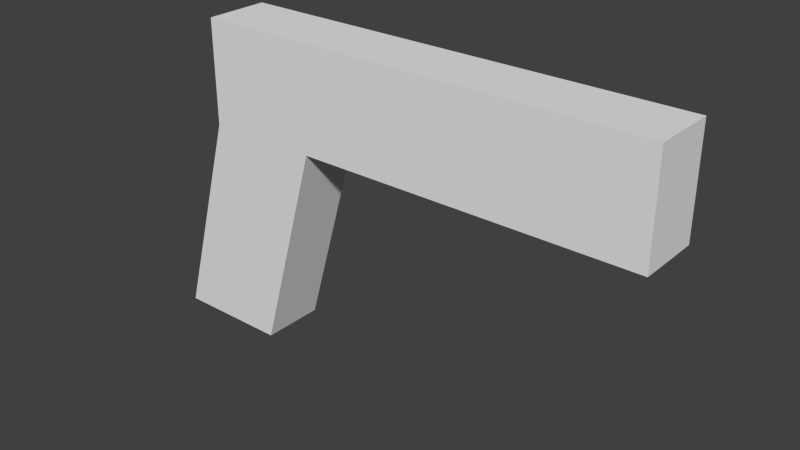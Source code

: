 # Source: Placeholder_Pistol.blend  (saved by Blender 2.72.0; exported with 4.5.12 LTS)
import bpy
from mathutils import Matrix  # noqa: F401  (used for matrix-valued properties, if any)

bpy.ops.wm.read_factory_settings(use_empty=True)
scene = bpy.context.scene
scene.name = 'Scene'

# ---- collections
col_collection_1 = bpy.data.collections.new('Collection 1'); scene.collection.children.link(col_collection_1)

# ---- world
world_world = bpy.data.worlds.new('World'); scene.world = world_world
world_world.color = (0.05088, 0.05088, 0.05088)
world_world.use_sun_shadow = False
world_world.sun_shadow_jitter_overblur = 0.0
world_world.cycles.sampling_method = 'MANUAL'
world_world.cycles.sample_map_resolution = 256

# ---- meshes
me_cube_001 = bpy.data.meshes.new('Cube.001')
me_cube_001.from_pydata([(-0.1, -0.02837, 0.007034), (-0.1, 0.02837, 0.007034), (0.3038, 0.02837, 0.007034), (0.3038, -0.02837, 0.007034), (-0.1, -0.02837, 0.1), (-0.1, 0.02837, 0.1), (0.3038, 0.02837, 0.1), (0.3038, -0.02837, 0.1), (0.001936, 0.02837, 0.1), (0.001936, 0.02837, 0.007034), (0.001936, -0.02837, 0.1), (0.001936, -0.02837, 0.007034), (-0.1543, -0.02837, -0.1836), (-0.1543, 0.02837, -0.1836), (-0.05231, 0.02837, -0.1836), (-0.05231, -0.02837, -0.1836)], [], [(4, 5, 1, 0), (8, 6, 2, 9), (6, 7, 3, 2), (10, 4, 0, 11), (11, 9, 2, 3), (10, 8, 5, 4), (5, 8, 9, 1), (7, 10, 11, 3), (9, 11, 15, 14), (7, 6, 8, 10), (12, 13, 14, 15), (11, 0, 12, 15), (1, 9, 14, 13), (0, 1, 13, 12)])
me_cube_001.use_remesh_preserve_volume = False
me_cube_001.use_remesh_preserve_attributes = False
me_cube_001.use_mirror_vertex_groups = False
me_cube_001.update()

# ---- objects
ob_cube = bpy.data.objects.new('Cube', me_cube_001)

# ---- transforms, parenting, visibility, modifiers, constraints
ob_cube.location = (0.0, 0.0, 0.0)
ob_cube.lineart.crease_threshold = 0.0

# ---- collection membership
col_collection_1.objects.link(ob_cube)

# ---- scene / render settings (as saved in the file)
scene.frame_start = 1; scene.frame_end = 250; scene.frame_set(1)
scene.render.engine = 'BLENDER_EEVEE_NEXT'
scene.render.resolution_percentage = 50
scene.render.dither_intensity = 0.0
scene.cycles.use_denoising = False
scene.cycles.samples = 10
scene.cycles.sampling_pattern = 'TABULATED_SOBOL'
scene.cycles.light_sampling_threshold = 0.0
scene.cycles.use_adaptive_sampling = False
scene.cycles.use_light_tree = False
scene.cycles.blur_glossy = 0.0
scene.cycles.pixel_filter_type = 'GAUSSIAN'
scene.cycles.sample_clamp_indirect = 0.0
scene.view_settings.view_transform = 'Standard'
bpy.context.view_layer.update()

# ---- added for rendering (the .blend has no active camera and no usable light): camera, sun
cam_auto = bpy.data.cameras.new('AutoCamera')
cam_auto.lens = 50.0
cam_auto.sensor_width = 36.0
cam_auto.clip_end = 1000.0
ob_auto_camera = bpy.data.objects.new('AutoCamera', cam_auto)
scene.collection.objects.link(ob_auto_camera)
ob_auto_camera.location = (0.57598, -0.601443, 0.359175)
ob_auto_camera.rotation_euler = (1.09748, -7.21219e-08, 0.694738)
scene.camera = ob_auto_camera
light_auto_sun = bpy.data.lights.new('AutoSun', 'SUN')
light_auto_sun.energy = 3.0
light_auto_sun.angle = 0.0523599
ob_auto_sun = bpy.data.objects.new('AutoSun', light_auto_sun)
scene.collection.objects.link(ob_auto_sun)
ob_auto_sun.rotation_euler = (0.872665, 0.174533, 0.523599)
bpy.context.view_layer.update()
